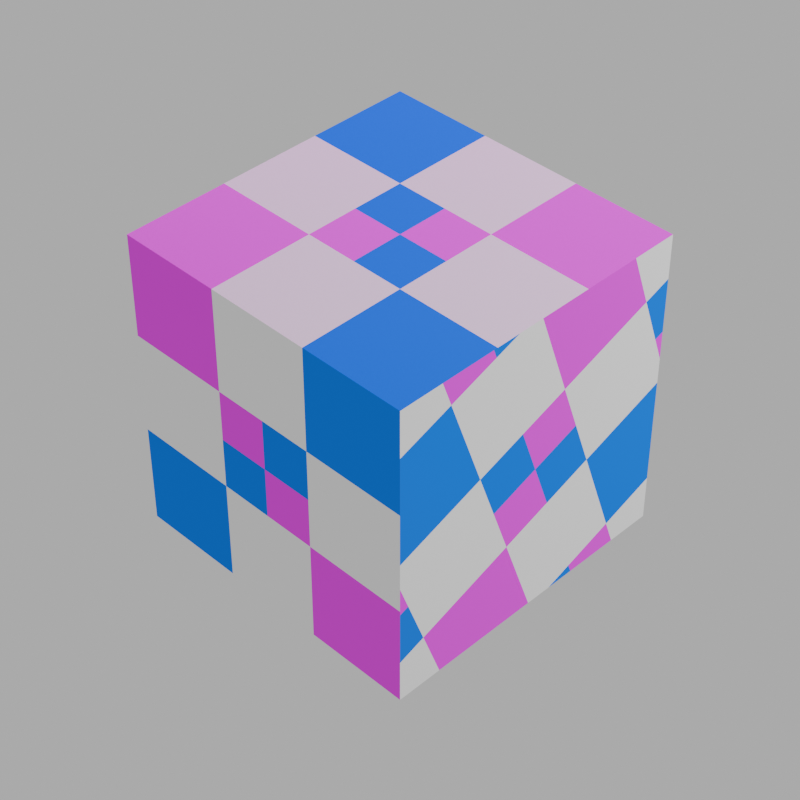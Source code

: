 # Source: hue_saturation.blend  (saved by Blender 4.1.24; exported with 4.5.12 LTS)
import bpy
from mathutils import Matrix  # noqa: F401  (used for matrix-valued properties, if any)

bpy.ops.wm.read_factory_settings(use_empty=True)
scene = bpy.context.scene
scene.name = 'Scene'

# ---- collections
col_collection = bpy.data.collections.new('Collection'); scene.collection.children.link(col_collection)

# ---- images (referenced by path relative to the original .blend; pixels are not part of the script)
import os
ASSET_DIR = os.environ.get("B2B_ASSET_DIR", "")  # directory of the original .blend (textures are referenced by path, not embedded)
HERE = os.path.dirname(os.path.abspath(__file__))  # packed textures are extracted next to this script under _unpacked/

def load_image(name, relpath, width, height, colorspace="sRGB"):
    """Load a texture the original file referenced (path relative to the .blend, or extracted next to this script)."""
    p = next((c for c in (os.path.join(HERE, relpath), os.path.join(ASSET_DIR, relpath)) if relpath and os.path.exists(c)), "")
    if p:
        img = bpy.data.images.load(p, check_existing=True)
        img.name = name
    else:  # same state as the original file: an image datablock whose file is absent (Cycles renders it pink)
        img = bpy.data.images.new(name, width, height)
        img.source = "FILE"
        img.filepath = "//" + (relpath or name)
    img.colorspace_settings.name = colorspace
    return img
img_uds_logo_png_001 = load_image('uds_logo.png.001', 'uds_logo.png', 1024, 1024, 'sRGB')

# ---- materials (node trees are filled in below, after node groups)
mat_material = bpy.data.materials.new('Material')
mat_material.alpha_threshold = 0.0
mat_material.use_transparent_shadow = False
mat_material.roughness = 0.5
mat_material.line_color = (0.0, 0.0, 0.0, 1.0)
mat_material_001 = bpy.data.materials.new('Material.001')

# ---- material node trees
mat_material.use_nodes = True; mat_material.node_tree.nodes.clear()
_N = mat_material.node_tree.nodes; _L = mat_material.node_tree.links
n0 = _N.new('ShaderNodeOutputMaterial'); n0.name = 'Material Output'; n0.location = (460, 320)
n1 = _N.new('ShaderNodeBsdfPrincipled'); n1.name = 'Principled BSDF'; n1.location = (39, 577)
n1.inputs[2].default_value = 1.0
n1.inputs[3].default_value = 1.0
n2 = _N.new('ShaderNodeUVMap'); n2.name = 'UV Map'; n2.location = (-849, 326)
n3 = _N.new('ShaderNodeTexImage'); n3.name = 'Image Texture'; n3.location = (-611, 278)
n3.image = img_uds_logo_png_001
n4 = _N.new('ShaderNodeHueSaturation'); n4.name = 'Hue/Saturation/Value'; n4.location = (-259, 496)
n5 = _N.new('ShaderNodeTexChecker'); n5.name = 'Checker Texture'; n5.location = (-551, 680)
n5.inputs[1].default_value = (0.0, 0.0, 0.0, 1.0)
n5.inputs[2].default_value = (1.0, 1.0, 1.0, 1.0)
n5.inputs[3].default_value = 3.0
n6 = _N.new('ShaderNodeTexChecker'); n6.name = 'Checker Texture.001'; n6.location = (-573, 481)
n6.inputs[1].default_value = (0.301, 0.301, 0.301, 1.0)
n6.inputs[2].default_value = (0.5, 0.5, 0.5, 1.0)
n6.inputs[3].default_value = 2.0
_L.new(n2.outputs[0], n3.inputs[0])
_L.new(n4.outputs[0], n1.inputs[0])
_L.new(n1.outputs[0], n0.inputs[0])
_L.new(n5.outputs[0], n4.inputs[1])
_L.new(n2.outputs[0], n5.inputs[0])
_L.new(n2.outputs[0], n6.inputs[0])
_L.new(n3.outputs[0], n4.inputs[4])
_L.new(n6.outputs[0], n4.inputs[0])
n0.is_active_output = True
mat_material_001.use_nodes = True; mat_material_001.node_tree.nodes.clear()
_N = mat_material_001.node_tree.nodes; _L = mat_material_001.node_tree.links
n0 = _N.new('ShaderNodeOutputMaterial'); n0.name = 'Material Output'; n0.location = (300, 300)
n1 = _N.new('ShaderNodeTexImage'); n1.name = 'Image Texture'; n1.location = (-280, 280)
n1.image = img_uds_logo_png_001
n2 = _N.new('ShaderNodeEmission'); n2.name = 'Emission'; n2.location = (10, 300)
n2.inputs[1].default_value = 10.0
_L.new(n2.outputs[0], n0.inputs[0])
_L.new(n1.outputs[0], n2.inputs[0])
n0.is_active_output = True

# ---- world
world_world = bpy.data.worlds.new('World'); scene.world = world_world
world_world.use_nodes = True; world_world.node_tree.nodes.clear()
_N = world_world.node_tree.nodes; _L = world_world.node_tree.links
n0 = _N.new('ShaderNodeOutputWorld'); n0.name = 'World Output'; n0.location = (300, 300)
n1 = _N.new('ShaderNodeBackground'); n1.name = 'Background'; n1.location = (10, 300)
n1.inputs[0].default_value = (0.505, 0.505, 0.505, 1.0)
_L.new(n1.outputs[0], n0.inputs[0])
n0.is_active_output = True
world_world.color = (0.05088, 0.05088, 0.05088)
world_world.use_sun_shadow = False
world_world.sun_shadow_jitter_overblur = 0.0

# ---- cameras
cam_camera = bpy.data.cameras.new('Camera')
cam_camera.clip_end = 100.0
cam_camera.lens = 90.0
cam_camera.ortho_scale = 7.314

# ---- lights
light_point = bpy.data.lights.new('Point', 'POINT')
light_point.transmission_factor = 0.0
light_point.energy = 2500.0
light_point.shadow_maximum_resolution = 0.006
light_point.use_absolute_resolution = True

# ---- meshes
me_cube = bpy.data.meshes.new('Cube')
me_cube.from_pydata([(1.0, 1.0, 1.0), (1.0, 1.0, -1.0), (1.0, -1.0, 1.0), (1.0, -1.0, -1.0), (-1.0, 1.0, 1.0), (-1.0, 1.0, -1.0), (-1.0, -1.0, 1.0), (-1.0, -1.0, -1.0)], [], [(0, 4, 6, 2), (3, 2, 6, 7), (7, 6, 4, 5), (5, 1, 3, 7), (1, 0, 2, 3), (5, 4, 0, 1)])
_uv = me_cube.uv_layers.new(name='UVMap')
_uv.uv.foreach_set('vector', [0.0, 0.0, 1.0, 0.0, 1.0, 1.0, 0.0, 1.0, 0.0, 0.0, 1.0, 0.0, 1.0, 1.0, 0.0, 1.0, -5.96e-08, 1.0, 0.0, -5.96e-08, 1.0, 0.0, 1.0, 1.0, 0.0, 0.0, 1.0, 0.0, 1.0, 1.0, 0.0, 1.0, 0.199, 1.14, -0.1399, 0.199, 0.801, -0.1399, 1.14, 0.801, 0.0, 0.0, 1.0, 0.0, 1.0, 1.0, 0.0, 1.0])
me_cube.materials.append(mat_material)
me_cube.use_mirror_vertex_groups = False
me_cube.update()
me_plane = bpy.data.meshes.new('Plane')
me_plane.from_pydata([(-1.0, -1.0, 0.0), (1.0, -1.0, 0.0), (-1.0, 1.0, 0.0), (1.0, 1.0, 0.0)], [], [(0, 1, 3, 2)])
_uv = me_plane.uv_layers.new(name='UVMap')
_uv.uv.foreach_set('vector', [0.0, 0.0, 1.0, 0.0, 1.0, 1.0, 0.0, 1.0])
me_plane.materials.append(mat_material_001)
me_plane.update()

# ---- objects
ob_cubeuvrotated = bpy.data.objects.new('CubeUVRotated', me_cube)
ob_camera = bpy.data.objects.new('Camera', cam_camera)
ob_point = bpy.data.objects.new('Point', light_point)
ob_plane = bpy.data.objects.new('Plane', me_plane)

# ---- transforms, parenting, visibility, modifiers, constraints
ob_cubeuvrotated.location = (0.0, 0.0, 0.0)
ob_cubeuvrotated.lock_rotations_4d = False
ob_cubeuvrotated.empty_display_type = 'ARROWS'
ob_cubeuvrotated.lineart.crease_threshold = 0.0
ob_camera.location = (6.0, -6.0, 7.0)
ob_camera.rotation_euler = (0.8727, 0.0, 0.7854)
ob_camera.lock_rotations_4d = False
ob_camera.empty_display_type = 'ARROWS'
ob_camera.color = (0.0, 0.0, 0.0, 0.0)
ob_camera.display_type = 'WIRE'
ob_camera.lineart.crease_threshold = 0.0
ob_point.location = (7.0, 7.0, 5.0)
ob_plane.location = (-10.0, 10.0, 10.0)
ob_plane.rotation_euler = (3.142, 0.0, 0.0)
ob_plane.scale = (5.0, 5.0, 1.0)

# ---- collection membership
col_collection.objects.link(ob_cubeuvrotated)
col_collection.objects.link(ob_camera)
col_collection.objects.link(ob_point)
col_collection.objects.link(ob_plane)

# ---- scene / render settings (as saved in the file)
scene.camera = ob_camera
scene.frame_start = 1; scene.frame_end = 250; scene.frame_set(1)
scene.render.engine = 'CYCLES'
scene.render.resolution_x = 1000
scene.render.resolution_y = 1000
scene.cycles.use_denoising = False
scene.cycles.samples = 256
scene.cycles.sampling_pattern = 'TABULATED_SOBOL'
scene.cycles.use_adaptive_sampling = False
scene.cycles.max_bounces = 13
scene.eevee.ray_tracing_options.trace_max_roughness = 0.0
bpy.context.view_layer.update()

